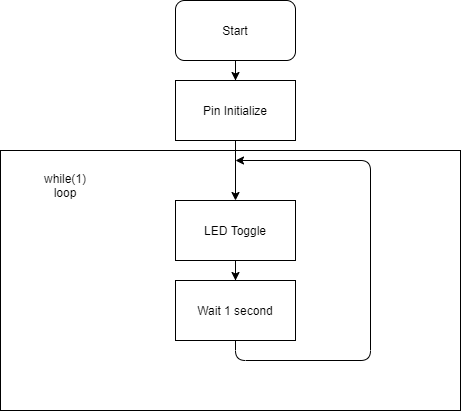

The diagram above was exported from draw.io. Its source (the exported page's mxGraphModel, read from the mxfile embedded in the PNG):
<mxGraphModel dx="1422" dy="745" grid="1" gridSize="10" guides="1" tooltips="1" connect="1" arrows="1" fold="1" page="1" pageScale="1" pageWidth="850" pageHeight="1100" math="0" shadow="0">
  <root>
    <mxCell id="0" />
    <mxCell id="1" parent="0" />
    <mxCell id="ll2UopUseglCMkjcEN6v-1" value="" style="rounded=0;whiteSpace=wrap;html=1;" vertex="1" parent="1">
      <mxGeometry x="150" y="180" width="460" height="260" as="geometry" />
    </mxCell>
    <mxCell id="ll2UopUseglCMkjcEN6v-2" value="" style="edgeStyle=orthogonalEdgeStyle;rounded=0;orthogonalLoop=1;jettySize=auto;html=1;" edge="1" parent="1" source="ll2UopUseglCMkjcEN6v-3" target="ll2UopUseglCMkjcEN6v-5">
      <mxGeometry relative="1" as="geometry" />
    </mxCell>
    <mxCell id="ll2UopUseglCMkjcEN6v-3" value="Start" style="rounded=1;whiteSpace=wrap;html=1;" vertex="1" parent="1">
      <mxGeometry x="325" y="30" width="120" height="60" as="geometry" />
    </mxCell>
    <mxCell id="ll2UopUseglCMkjcEN6v-4" value="" style="edgeStyle=orthogonalEdgeStyle;rounded=0;orthogonalLoop=1;jettySize=auto;html=1;" edge="1" parent="1" source="ll2UopUseglCMkjcEN6v-5" target="ll2UopUseglCMkjcEN6v-9">
      <mxGeometry relative="1" as="geometry" />
    </mxCell>
    <mxCell id="ll2UopUseglCMkjcEN6v-5" value="Pin Initialize" style="rounded=0;whiteSpace=wrap;html=1;" vertex="1" parent="1">
      <mxGeometry x="325" y="110" width="120" height="60" as="geometry" />
    </mxCell>
    <mxCell id="ll2UopUseglCMkjcEN6v-7" value="Wait 1 second" style="rounded=0;whiteSpace=wrap;html=1;" vertex="1" parent="1">
      <mxGeometry x="325" y="310" width="120" height="60" as="geometry" />
    </mxCell>
    <mxCell id="ll2UopUseglCMkjcEN6v-8" value="" style="edgeStyle=orthogonalEdgeStyle;rounded=0;orthogonalLoop=1;jettySize=auto;html=1;" edge="1" parent="1" source="ll2UopUseglCMkjcEN6v-9" target="ll2UopUseglCMkjcEN6v-7">
      <mxGeometry relative="1" as="geometry" />
    </mxCell>
    <mxCell id="ll2UopUseglCMkjcEN6v-9" value="LED Toggle" style="rounded=0;whiteSpace=wrap;html=1;" vertex="1" parent="1">
      <mxGeometry x="325" y="230" width="120" height="60" as="geometry" />
    </mxCell>
    <mxCell id="ll2UopUseglCMkjcEN6v-13" value="" style="endArrow=classic;html=1;exitX=0.5;exitY=1;exitDx=0;exitDy=0;" edge="1" parent="1" source="ll2UopUseglCMkjcEN6v-7">
      <mxGeometry width="50" height="50" relative="1" as="geometry">
        <mxPoint x="385" y="530" as="sourcePoint" />
        <mxPoint x="385" y="190" as="targetPoint" />
        <Array as="points">
          <mxPoint x="385" y="390" />
          <mxPoint x="520" y="390" />
          <mxPoint x="520" y="190" />
        </Array>
      </mxGeometry>
    </mxCell>
    <mxCell id="ll2UopUseglCMkjcEN6v-14" value="while(1) loop" style="text;html=1;strokeColor=none;fillColor=none;align=center;verticalAlign=middle;whiteSpace=wrap;rounded=0;" vertex="1" parent="1">
      <mxGeometry x="180" y="200" width="70" height="30" as="geometry" />
    </mxCell>
  </root>
</mxGraphModel>